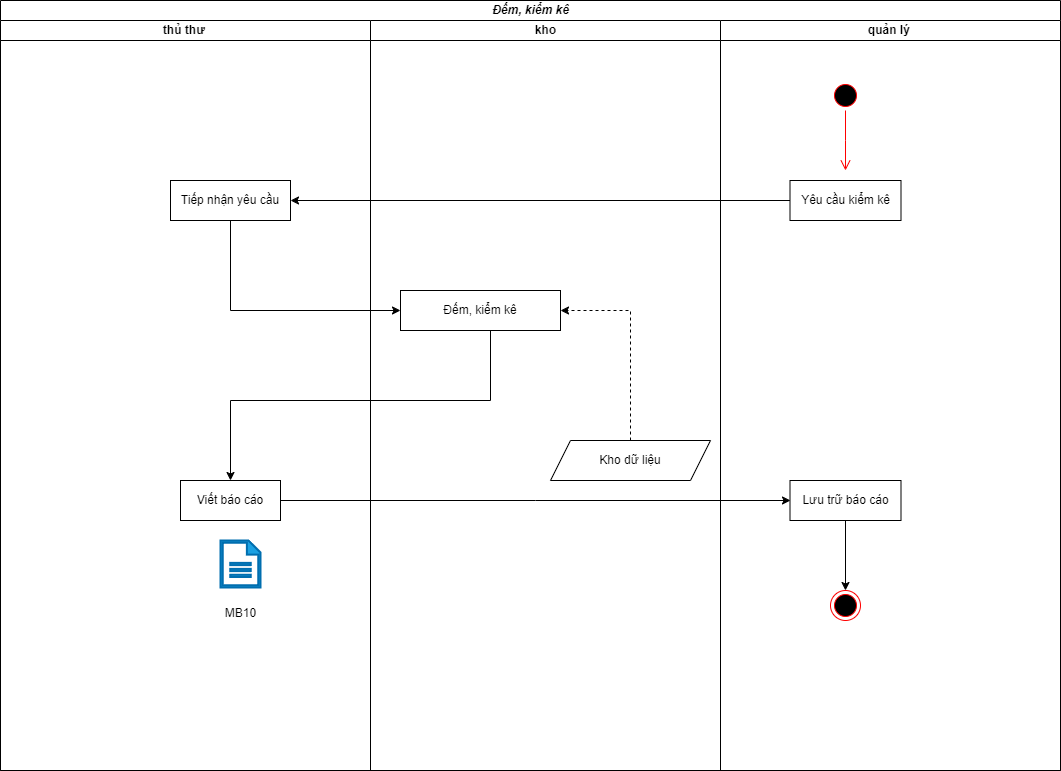

The diagram above was exported from draw.io. Its source (the exported page's mxGraphModel, read from the mxfile embedded in the PNG):
<mxGraphModel dx="794" dy="519" grid="1" gridSize="10" guides="1" tooltips="1" connect="1" arrows="1" fold="1" page="1" pageScale="1" pageWidth="1169" pageHeight="1654" math="0" shadow="0">
  <root>
    <mxCell id="0" />
    <mxCell id="1" parent="0" />
    <mxCell id="VT7wqmFQwoJtGfniM1fg-1" value="&lt;b&gt;&lt;i&gt;Đếm, kiểm kê&lt;/i&gt;&lt;/b&gt;" style="swimlane;childLayout=stackLayout;resizeParent=1;resizeParentMax=0;startSize=20;html=1;" parent="1" vertex="1">
      <mxGeometry x="230" y="40" width="1060" height="770" as="geometry" />
    </mxCell>
    <mxCell id="VT7wqmFQwoJtGfniM1fg-2" value="&lt;b&gt;thủ thư&amp;nbsp;&lt;/b&gt;" style="swimlane;startSize=20;html=1;" parent="VT7wqmFQwoJtGfniM1fg-1" vertex="1">
      <mxGeometry y="20" width="370" height="750" as="geometry" />
    </mxCell>
    <mxCell id="FJJWgIagCO6gFiza-rW7-2" value="Tiếp nhận yêu cầu" style="rounded=0;whiteSpace=wrap;html=1;" parent="VT7wqmFQwoJtGfniM1fg-2" vertex="1">
      <mxGeometry x="170" y="160" width="120" height="40" as="geometry" />
    </mxCell>
    <mxCell id="pcIJuag-MZlFpL93ZKqg-7" style="edgeStyle=orthogonalEdgeStyle;rounded=0;orthogonalLoop=1;jettySize=auto;html=1;" parent="VT7wqmFQwoJtGfniM1fg-2" source="pcIJuag-MZlFpL93ZKqg-2" edge="1">
      <mxGeometry relative="1" as="geometry">
        <mxPoint x="790" y="480" as="targetPoint" />
      </mxGeometry>
    </mxCell>
    <mxCell id="pcIJuag-MZlFpL93ZKqg-2" value="Viết báo cáo" style="rounded=0;whiteSpace=wrap;html=1;" parent="VT7wqmFQwoJtGfniM1fg-2" vertex="1">
      <mxGeometry x="180" y="460" width="100" height="40" as="geometry" />
    </mxCell>
    <mxCell id="gf8qpV0Vk2KhV2Y-7VPe-1" value="" style="sketch=0;pointerEvents=1;shadow=0;html=1;strokeColor=#006EAF;fillColor=#1ba1e2;labelPosition=center;verticalLabelPosition=bottom;verticalAlign=top;outlineConnect=0;align=center;shape=mxgraph.office.concepts.document;fontColor=#ffffff;strokeWidth=2;" parent="VT7wqmFQwoJtGfniM1fg-2" vertex="1">
      <mxGeometry x="220" y="520" width="40" height="47" as="geometry" />
    </mxCell>
    <mxCell id="VT7wqmFQwoJtGfniM1fg-3" value="&lt;b&gt;kho&lt;/b&gt;" style="swimlane;startSize=20;html=1;" parent="VT7wqmFQwoJtGfniM1fg-1" vertex="1">
      <mxGeometry x="370" y="20" width="350" height="750" as="geometry" />
    </mxCell>
    <mxCell id="dX1H90m7GbcUfNmiHL68-1" value="Đếm, kiểm kê" style="rounded=0;whiteSpace=wrap;html=1;" parent="VT7wqmFQwoJtGfniM1fg-3" vertex="1">
      <mxGeometry x="30" y="270" width="160" height="40" as="geometry" />
    </mxCell>
    <mxCell id="pcIJuag-MZlFpL93ZKqg-5" style="edgeStyle=orthogonalEdgeStyle;rounded=0;orthogonalLoop=1;jettySize=auto;html=1;entryX=1;entryY=0.5;entryDx=0;entryDy=0;dashed=1;" parent="VT7wqmFQwoJtGfniM1fg-3" source="pcIJuag-MZlFpL93ZKqg-1" target="dX1H90m7GbcUfNmiHL68-1" edge="1">
      <mxGeometry relative="1" as="geometry" />
    </mxCell>
    <mxCell id="pcIJuag-MZlFpL93ZKqg-1" value="Kho dữ liệu" style="shape=parallelogram;perimeter=parallelogramPerimeter;whiteSpace=wrap;html=1;fixedSize=1;" parent="VT7wqmFQwoJtGfniM1fg-3" vertex="1">
      <mxGeometry x="180" y="420" width="160" height="40" as="geometry" />
    </mxCell>
    <mxCell id="VT7wqmFQwoJtGfniM1fg-4" value="&lt;b&gt;quản lý&amp;nbsp;&lt;/b&gt;" style="swimlane;startSize=20;html=1;" parent="VT7wqmFQwoJtGfniM1fg-1" vertex="1">
      <mxGeometry x="720" y="20" width="340" height="750" as="geometry" />
    </mxCell>
    <mxCell id="FJJWgIagCO6gFiza-rW7-1" value="Yêu cầu kiểm kê" style="rounded=0;whiteSpace=wrap;html=1;" parent="VT7wqmFQwoJtGfniM1fg-4" vertex="1">
      <mxGeometry x="69.5" y="160" width="111" height="40" as="geometry" />
    </mxCell>
    <mxCell id="1Sc-RqKdj8ACiKeVWrFh-2" style="edgeStyle=orthogonalEdgeStyle;rounded=0;orthogonalLoop=1;jettySize=auto;html=1;entryX=0.5;entryY=0;entryDx=0;entryDy=0;" parent="VT7wqmFQwoJtGfniM1fg-4" source="pcIJuag-MZlFpL93ZKqg-8" target="1Sc-RqKdj8ACiKeVWrFh-1" edge="1">
      <mxGeometry relative="1" as="geometry" />
    </mxCell>
    <mxCell id="pcIJuag-MZlFpL93ZKqg-8" value="Lưu trữ báo cáo" style="rounded=0;whiteSpace=wrap;html=1;" parent="VT7wqmFQwoJtGfniM1fg-4" vertex="1">
      <mxGeometry x="69.5" y="460" width="111" height="40" as="geometry" />
    </mxCell>
    <mxCell id="1Sc-RqKdj8ACiKeVWrFh-1" value="" style="ellipse;html=1;shape=endState;fillColor=#000000;strokeColor=#ff0000;" parent="VT7wqmFQwoJtGfniM1fg-4" vertex="1">
      <mxGeometry x="110" y="570" width="30" height="30" as="geometry" />
    </mxCell>
    <mxCell id="pcIJuag-MZlFpL93ZKqg-3" style="edgeStyle=orthogonalEdgeStyle;rounded=0;orthogonalLoop=1;jettySize=auto;html=1;" parent="VT7wqmFQwoJtGfniM1fg-1" source="FJJWgIagCO6gFiza-rW7-1" target="FJJWgIagCO6gFiza-rW7-2" edge="1">
      <mxGeometry relative="1" as="geometry" />
    </mxCell>
    <mxCell id="pcIJuag-MZlFpL93ZKqg-4" style="edgeStyle=orthogonalEdgeStyle;rounded=0;orthogonalLoop=1;jettySize=auto;html=1;entryX=0;entryY=0.5;entryDx=0;entryDy=0;" parent="VT7wqmFQwoJtGfniM1fg-1" source="FJJWgIagCO6gFiza-rW7-2" target="dX1H90m7GbcUfNmiHL68-1" edge="1">
      <mxGeometry relative="1" as="geometry">
        <mxPoint x="260" y="330" as="targetPoint" />
        <Array as="points">
          <mxPoint x="230" y="310" />
        </Array>
      </mxGeometry>
    </mxCell>
    <mxCell id="pcIJuag-MZlFpL93ZKqg-6" style="edgeStyle=orthogonalEdgeStyle;rounded=0;orthogonalLoop=1;jettySize=auto;html=1;entryX=0.5;entryY=0;entryDx=0;entryDy=0;" parent="VT7wqmFQwoJtGfniM1fg-1" source="dX1H90m7GbcUfNmiHL68-1" target="pcIJuag-MZlFpL93ZKqg-2" edge="1">
      <mxGeometry relative="1" as="geometry">
        <Array as="points">
          <mxPoint x="490" y="400" />
          <mxPoint x="230" y="400" />
        </Array>
      </mxGeometry>
    </mxCell>
    <mxCell id="_vqdGepXPvDNOlayYite-3" value="" style="ellipse;html=1;shape=startState;fillColor=#000000;strokeColor=#ff0000;" parent="1" vertex="1">
      <mxGeometry x="1060" y="120" width="30" height="30" as="geometry" />
    </mxCell>
    <mxCell id="_vqdGepXPvDNOlayYite-4" value="" style="edgeStyle=orthogonalEdgeStyle;html=1;verticalAlign=bottom;endArrow=open;endSize=8;strokeColor=#ff0000;rounded=0;" parent="1" source="_vqdGepXPvDNOlayYite-3" edge="1">
      <mxGeometry relative="1" as="geometry">
        <mxPoint x="1075" y="210" as="targetPoint" />
      </mxGeometry>
    </mxCell>
    <mxCell id="gf8qpV0Vk2KhV2Y-7VPe-2" value="MB10" style="text;html=1;align=center;verticalAlign=middle;resizable=0;points=[];autosize=1;strokeColor=none;fillColor=none;" parent="1" vertex="1">
      <mxGeometry x="445" y="638" width="50" height="30" as="geometry" />
    </mxCell>
  </root>
</mxGraphModel>